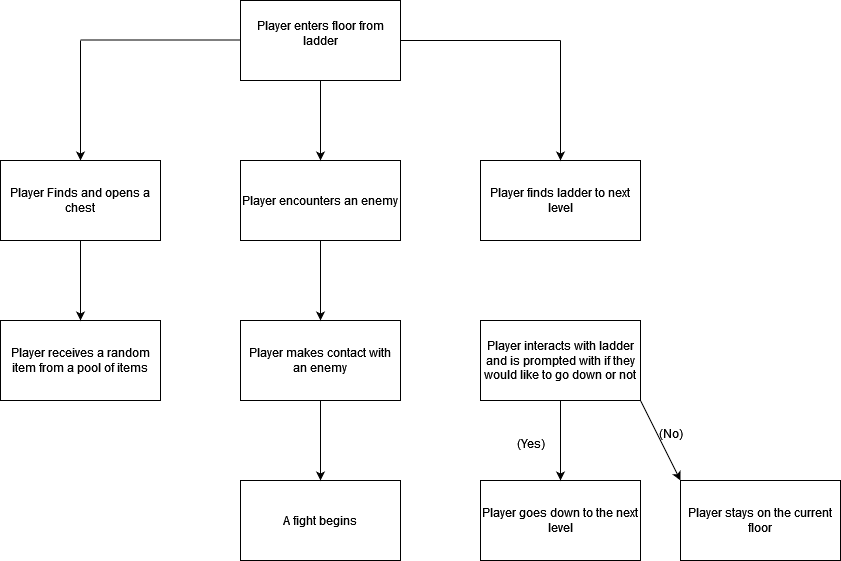

The diagram above was exported from draw.io. Its source (the exported page's mxGraphModel, read from the mxfile embedded in the PNG):
<mxGraphModel dx="1050" dy="538" grid="1" gridSize="10" guides="1" tooltips="1" connect="1" arrows="1" fold="1" page="1" pageScale="1" pageWidth="850" pageHeight="1100" math="0" shadow="0">
  <root>
    <mxCell id="0" />
    <mxCell id="1" parent="0" />
    <mxCell id="gqWH_2o4nvbjPzkIkvC--1" value="&lt;div&gt;Player enters floor from ladder&lt;/div&gt;&lt;div&gt;&lt;br&gt;&lt;/div&gt;" style="rounded=0;whiteSpace=wrap;html=1;" parent="1" vertex="1">
      <mxGeometry x="240" y="40" width="160" height="80" as="geometry" />
    </mxCell>
    <mxCell id="gqWH_2o4nvbjPzkIkvC--2" value="" style="endArrow=classic;html=1;rounded=0;" parent="1" edge="1">
      <mxGeometry width="50" height="50" relative="1" as="geometry">
        <mxPoint x="80" y="80" as="sourcePoint" />
        <mxPoint x="80" y="200" as="targetPoint" />
      </mxGeometry>
    </mxCell>
    <mxCell id="gqWH_2o4nvbjPzkIkvC--3" value="Player Finds and opens a chest" style="rounded=0;whiteSpace=wrap;html=1;" parent="1" vertex="1">
      <mxGeometry y="200" width="160" height="80" as="geometry" />
    </mxCell>
    <mxCell id="gqWH_2o4nvbjPzkIkvC--4" value="Player receives a random item from a pool of items" style="rounded=0;whiteSpace=wrap;html=1;" parent="1" vertex="1">
      <mxGeometry y="360" width="160" height="80" as="geometry" />
    </mxCell>
    <mxCell id="gqWH_2o4nvbjPzkIkvC--5" value="" style="endArrow=classic;html=1;rounded=0;entryX=0.5;entryY=0;entryDx=0;entryDy=0;" parent="1" target="gqWH_2o4nvbjPzkIkvC--4" edge="1">
      <mxGeometry width="50" height="50" relative="1" as="geometry">
        <mxPoint x="80" y="280" as="sourcePoint" />
        <mxPoint x="130" y="230" as="targetPoint" />
      </mxGeometry>
    </mxCell>
    <mxCell id="gqWH_2o4nvbjPzkIkvC--6" value="Player makes contact with an enemy" style="rounded=0;whiteSpace=wrap;html=1;" parent="1" vertex="1">
      <mxGeometry x="240" y="360" width="160" height="80" as="geometry" />
    </mxCell>
    <mxCell id="gqWH_2o4nvbjPzkIkvC--7" value="Player encounters an enemy" style="rounded=0;whiteSpace=wrap;html=1;" parent="1" vertex="1">
      <mxGeometry x="240" y="200" width="160" height="80" as="geometry" />
    </mxCell>
    <mxCell id="gqWH_2o4nvbjPzkIkvC--8" value="" style="endArrow=classic;html=1;rounded=0;entryX=0.5;entryY=0;entryDx=0;entryDy=0;" parent="1" target="gqWH_2o4nvbjPzkIkvC--6" edge="1">
      <mxGeometry width="50" height="50" relative="1" as="geometry">
        <mxPoint x="320" y="280" as="sourcePoint" />
        <mxPoint x="370" y="230" as="targetPoint" />
      </mxGeometry>
    </mxCell>
    <mxCell id="gqWH_2o4nvbjPzkIkvC--9" value="" style="endArrow=classic;html=1;rounded=0;entryX=0.5;entryY=0;entryDx=0;entryDy=0;" parent="1" target="gqWH_2o4nvbjPzkIkvC--7" edge="1">
      <mxGeometry width="50" height="50" relative="1" as="geometry">
        <mxPoint x="320" y="120" as="sourcePoint" />
        <mxPoint x="319.5" y="180" as="targetPoint" />
      </mxGeometry>
    </mxCell>
    <mxCell id="gqWH_2o4nvbjPzkIkvC--10" value="" style="endArrow=none;html=1;rounded=0;" parent="1" edge="1">
      <mxGeometry width="50" height="50" relative="1" as="geometry">
        <mxPoint x="80" y="79.5" as="sourcePoint" />
        <mxPoint x="240" y="79.5" as="targetPoint" />
      </mxGeometry>
    </mxCell>
    <mxCell id="gqWH_2o4nvbjPzkIkvC--11" value="A fight begins" style="rounded=0;whiteSpace=wrap;html=1;" parent="1" vertex="1">
      <mxGeometry x="240" y="520" width="160" height="80" as="geometry" />
    </mxCell>
    <mxCell id="gqWH_2o4nvbjPzkIkvC--12" value="" style="endArrow=classic;html=1;rounded=0;entryX=0.5;entryY=0;entryDx=0;entryDy=0;" parent="1" target="gqWH_2o4nvbjPzkIkvC--11" edge="1">
      <mxGeometry width="50" height="50" relative="1" as="geometry">
        <mxPoint x="320" y="440" as="sourcePoint" />
        <mxPoint x="370" y="390" as="targetPoint" />
      </mxGeometry>
    </mxCell>
    <mxCell id="gqWH_2o4nvbjPzkIkvC--13" value="Player finds ladder to next level" style="rounded=0;whiteSpace=wrap;html=1;" parent="1" vertex="1">
      <mxGeometry x="480" y="200" width="160" height="80" as="geometry" />
    </mxCell>
    <mxCell id="DtkDUykOdFtk7-KuguxW-1" value="" style="endArrow=none;html=1;rounded=0;" edge="1" parent="1">
      <mxGeometry width="50" height="50" relative="1" as="geometry">
        <mxPoint x="400" y="80" as="sourcePoint" />
        <mxPoint x="560" y="80" as="targetPoint" />
      </mxGeometry>
    </mxCell>
    <mxCell id="DtkDUykOdFtk7-KuguxW-2" value="" style="endArrow=classic;html=1;rounded=0;entryX=0.5;entryY=0;entryDx=0;entryDy=0;" edge="1" parent="1" target="gqWH_2o4nvbjPzkIkvC--13">
      <mxGeometry width="50" height="50" relative="1" as="geometry">
        <mxPoint x="560" y="80" as="sourcePoint" />
        <mxPoint x="610" y="30" as="targetPoint" />
      </mxGeometry>
    </mxCell>
    <mxCell id="DtkDUykOdFtk7-KuguxW-3" value="Player interacts with ladder and is prompted with if they would like to go down or not" style="rounded=0;whiteSpace=wrap;html=1;" vertex="1" parent="1">
      <mxGeometry x="480" y="360" width="160" height="80" as="geometry" />
    </mxCell>
    <mxCell id="DtkDUykOdFtk7-KuguxW-4" value="Player goes down to the next level" style="rounded=0;whiteSpace=wrap;html=1;" vertex="1" parent="1">
      <mxGeometry x="480" y="520" width="160" height="80" as="geometry" />
    </mxCell>
    <mxCell id="DtkDUykOdFtk7-KuguxW-5" value="Player stays on the current floor" style="rounded=0;whiteSpace=wrap;html=1;" vertex="1" parent="1">
      <mxGeometry x="680" y="520" width="160" height="80" as="geometry" />
    </mxCell>
    <mxCell id="DtkDUykOdFtk7-KuguxW-6" value="" style="endArrow=classic;html=1;rounded=0;entryX=0.5;entryY=0;entryDx=0;entryDy=0;" edge="1" parent="1" target="DtkDUykOdFtk7-KuguxW-4">
      <mxGeometry width="50" height="50" relative="1" as="geometry">
        <mxPoint x="560" y="440" as="sourcePoint" />
        <mxPoint x="610" y="390" as="targetPoint" />
      </mxGeometry>
    </mxCell>
    <mxCell id="DtkDUykOdFtk7-KuguxW-7" value="" style="endArrow=classic;html=1;rounded=0;entryX=0;entryY=0;entryDx=0;entryDy=0;" edge="1" parent="1" target="DtkDUykOdFtk7-KuguxW-5">
      <mxGeometry width="50" height="50" relative="1" as="geometry">
        <mxPoint x="640" y="440" as="sourcePoint" />
        <mxPoint x="690" y="390" as="targetPoint" />
      </mxGeometry>
    </mxCell>
    <mxCell id="DtkDUykOdFtk7-KuguxW-8" value="&lt;div&gt;(Yes)&lt;/div&gt;" style="text;html=1;align=center;verticalAlign=middle;resizable=0;points=[];autosize=1;strokeColor=none;fillColor=none;" vertex="1" parent="1">
      <mxGeometry x="505" y="468" width="50" height="30" as="geometry" />
    </mxCell>
    <mxCell id="DtkDUykOdFtk7-KuguxW-9" value="(No)" style="text;html=1;align=center;verticalAlign=middle;resizable=0;points=[];autosize=1;strokeColor=none;fillColor=none;" vertex="1" parent="1">
      <mxGeometry x="645" y="458" width="50" height="30" as="geometry" />
    </mxCell>
  </root>
</mxGraphModel>